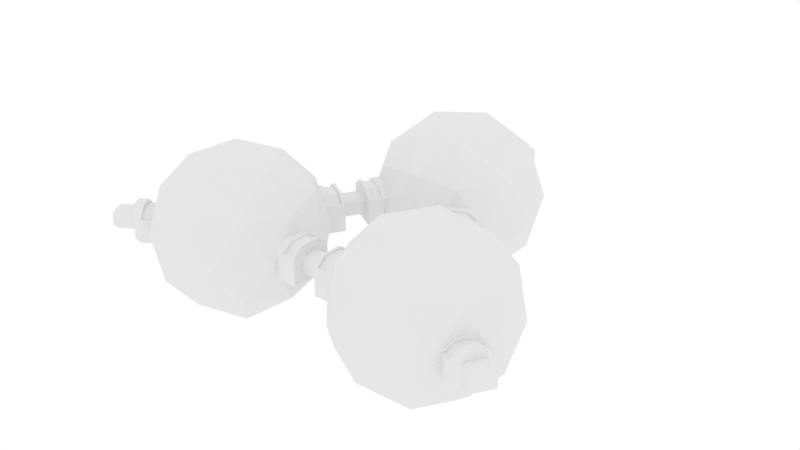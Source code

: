 # Source: TriClone.blend  (saved by Blender 2.77.0; exported with 4.5.12 LTS)
import bpy
from mathutils import Matrix  # noqa: F401  (used for matrix-valued properties, if any)

bpy.ops.wm.read_factory_settings(use_empty=True)
scene = bpy.context.scene
scene.name = 'Scene'

# ---- collections
col_collection_1 = bpy.data.collections.new('Collection 1'); scene.collection.children.link(col_collection_1)

# ---- materials (node trees are filled in below, after node groups)
mat_boss1 = bpy.data.materials.new('Boss1')
mat_boss1.alpha_threshold = 0.0
mat_boss1.use_transparent_shadow = False
mat_boss1.roughness = 0.5

# ---- material node trees

# ---- world
world_world = bpy.data.worlds.new('World'); scene.world = world_world
world_world.color = (1.0, 1.0, 1.0)
world_world.use_sun_shadow = False
world_world.sun_shadow_jitter_overblur = 0.0
world_world.cycles.sampling_method = 'NONE'
world_world.cycles.sample_map_resolution = 256

# ---- meshes
me_cube_001 = bpy.data.meshes.new('Cube.001')
me_cube_001.from_pydata([(-0.4271, -0.3351, 0.7153), (-0.4271, 0.2125, 1.49e-08), (0.4271, -0.3351, 0.7153), (0.4271, 0.2125, 0.7153), (-0.1681, 0.4577, 2.98e-08), (0.1681, 0.4577, 0.8887), (-0.4271, 0.2125, 0.7153), (-0.4271, -0.3351, -2.98e-08), (0.4271, 0.2125, -1.043e-07), (0.4271, -0.3351, -1.49e-07), (-0.1681, 0.4577, 0.8887), (0.1681, 0.4577, 2.98e-08), (-0.2146, -0.04974, 1.389), (-0.2146, 0.189, 1.389), (-0.2626, 0.2125, 0.8887), (-0.2626, -0.09773, 0.8887), (0.2626, 0.2125, 0.8887), (0.2626, -0.09773, 0.8887), (0.2146, 0.189, 1.389), (0.2146, -0.04974, 1.389), (-0.1681, 0.2858, 0.8887), (0.1681, 0.2858, 0.8887), (0.1516, 0.2378, 1.389), (-0.1516, 0.2378, 1.389), (-0.4271, -0.3351, 0.4113), (-0.4271, -0.3351, 0.6451), (-0.3443, 0.2125, 0.6451), (-0.3443, 0.2125, 0.4113), (0.3443, 0.2125, 0.4113), (0.3443, 0.2125, 0.6451), (0.4271, -0.3351, 0.6451), (0.4271, -0.3351, 0.4113), (-0.1681, 0.3762, 0.4113), (-0.1681, 0.3762, 0.6451), (0.1681, 0.3762, 0.6451), (0.1681, 0.3762, 0.4113), (-0.4271, 0.2125, 0.6451), (-0.4271, 0.2125, 0.4113), (0.4271, 0.2125, 0.4113), (0.4271, 0.2125, 0.6451), (0.1681, 0.4577, 0.6451), (0.1681, 0.4577, 0.4113), (-0.1681, 0.4577, 0.6451), (-0.1681, 0.4577, 0.4113), (-0.2626, -0.09773, 1.285), (-0.2626, 0.2125, 1.285), (0.2626, 0.2125, 1.285), (0.2626, -0.09773, 1.285), (0.1681, 0.2858, 1.285), (-0.1681, 0.2858, 1.285), (0.2626, -0.3351, -1.49e-07), (-0.2626, -0.3351, -2.98e-08), (0.2626, -0.3351, 0.8887), (-0.2626, -0.3351, 0.8887), (-0.2626, -0.3351, 0.6451), (0.2626, -0.3351, 0.6451), (-0.2626, -0.3351, 0.4113), (0.2626, -0.3351, 0.4113), (-0.2626, 0.3682, 0.8887), (0.2626, 0.3682, 0.8887)], [], [(45, 14, 15, 44), (16, 46, 47, 17), (19, 12, 44, 47), (14, 45, 49, 20), (48, 21, 20, 49), (46, 16, 21, 48), (24, 37, 1, 7), (38, 31, 9, 8), (56, 24, 7, 51), (43, 41, 11, 4), (37, 43, 4, 1), (41, 38, 8, 11), (0, 53, 15, 14, 58, 6), (20, 21, 5, 10), (14, 20, 10, 58), (34, 29, 28, 35), (6, 58, 10, 42, 36), (26, 33, 32, 27), (10, 5, 40, 42), (33, 34, 35, 32), (53, 0, 25, 54), (54, 25, 24, 56), (3, 2, 30, 39), (39, 30, 31, 38), (0, 6, 36, 25), (25, 36, 37, 24), (26, 27, 37, 36), (28, 29, 39, 38), (29, 34, 40, 39), (35, 28, 38, 41), (33, 26, 36, 42), (27, 32, 43, 37), (34, 33, 42, 40), (32, 35, 41, 43), (22, 23, 13, 18), (12, 19, 18, 13), (12, 13, 45, 44), (18, 19, 47, 46), (15, 17, 47, 44), (23, 22, 48, 49), (13, 23, 49, 45), (22, 18, 46, 48), (30, 55, 57, 31), (2, 52, 55, 30), (31, 57, 50, 9), (21, 16, 59, 5), (40, 5, 59, 3, 39), (17, 52, 2, 3, 59, 16), (17, 15, 53, 52), (57, 56, 51, 50), (52, 53, 54, 55), (55, 54, 56, 57)])
_ca = me_cube_001.color_attributes.new('Col', 'BYTE_COLOR', 'CORNER')
_ca.data.foreach_set('color', [0.4969, 0.0, 0.3515, 1.0, 0.4969, 0.0, 0.3515, 1.0, 0.4969, 0.0, 0.3515, 1.0, 0.4969, 0.0, 0.3515, 1.0, 0.4969, 0.0, 0.3515, 1.0, 0.4969, 0.0, 0.3515, 1.0, 0.4969, 0.0, 0.3515, 1.0, 0.4969, 0.0, 0.3515, 1.0, 0.4969, 0.0, 0.3515, 1.0, 0.4969, 0.0, 0.3515, 1.0, 0.4969, 0.0, 0.3515, 1.0, 0.4969, 0.0, 0.3515, 1.0, 0.4969, 0.0, 0.3515, 1.0, 0.4969, 0.0, 0.3515, 1.0, 0.4969, 0.0, 0.3515, 1.0, 0.4969, 0.0, 0.3515, 1.0, 0.4969, 0.0, 0.3515, 1.0, 0.4969, 0.0, 0.3515, 1.0, 0.4969, 0.0, 0.3515, 1.0, 0.4969, 0.0, 0.3515, 1.0, 0.4969, 0.0, 0.3515, 1.0, 0.4969, 0.0, 0.3515, 1.0, 0.4969, 0.0, 0.3515, 1.0, 0.4969, 0.0, 0.3515, 1.0, 1.0, 0.0, 0.3515, 1.0, 1.0, 0.0, 0.3515, 1.0, 1.0, 0.0, 0.3515, 1.0, 1.0, 0.0, 0.3515, 1.0, 1.0, 0.0, 0.3515, 1.0, 1.0, 0.0, 0.3515, 1.0, 1.0, 0.0, 0.3515, 1.0, 1.0, 0.0, 0.3515, 1.0, 1.0, 0.0, 0.3515, 1.0, 1.0, 0.0, 0.3515, 1.0, 1.0, 0.0, 0.3515, 1.0, 1.0, 0.0, 0.3515, 1.0, 1.0, 0.0, 0.3515, 1.0, 1.0, 0.0, 0.3515, 1.0, 1.0, 0.0, 0.3515, 1.0, 1.0, 0.0, 0.3515, 1.0, 1.0, 0.0, 0.3515, 1.0, 1.0, 0.0, 0.3515, 1.0, 1.0, 0.0, 0.3515, 1.0, 1.0, 0.0, 0.3515, 1.0, 1.0, 0.0, 0.3515, 1.0, 1.0, 0.0, 0.3515, 1.0, 1.0, 0.0, 0.3515, 1.0, 1.0, 0.0, 0.3515, 1.0, 1.0, 0.0, 0.3515, 1.0, 1.0, 0.0, 0.3515, 1.0, 1.0, 0.0, 0.3515, 1.0, 1.0, 0.0, 0.3515, 1.0, 1.0, 0.0, 0.3515, 1.0, 1.0, 0.0, 0.3515, 1.0, 1.0, 0.0, 0.3515, 1.0, 1.0, 0.0, 0.3515, 1.0, 1.0, 0.0, 0.3515, 1.0, 1.0, 0.0, 0.3515, 1.0, 1.0, 0.0, 0.3515, 1.0, 1.0, 0.0, 0.3515, 1.0, 1.0, 0.0, 0.3515, 1.0, 1.0, 0.0, 0.3515, 1.0, 0.0, 1.0, 0.06848, 1.0, 0.0, 1.0, 0.06848, 1.0, 0.0, 1.0, 0.06848, 1.0, 0.0, 1.0, 0.06848, 1.0, 1.0, 0.0, 0.3515, 1.0, 1.0, 0.0, 0.3515, 1.0, 1.0, 0.0, 0.3515, 1.0, 1.0, 0.0, 0.3515, 1.0, 1.0, 0.0, 0.3515, 1.0, 0.0, 1.0, 0.06848, 1.0, 0.0, 1.0, 0.06848, 1.0, 0.0, 1.0, 0.06848, 1.0, 0.0, 1.0, 0.06848, 1.0, 1.0, 0.0, 0.3515, 1.0, 1.0, 0.0, 0.3515, 1.0, 1.0, 0.0, 0.3515, 1.0, 1.0, 0.0, 0.3515, 1.0, 0.0, 1.0, 0.06848, 1.0, 0.0, 1.0, 0.06848, 1.0, 0.0, 1.0, 0.06848, 1.0, 0.0, 1.0, 0.06848, 1.0, 1.0, 0.0, 0.3515, 1.0, 1.0, 0.0, 0.3515, 1.0, 1.0, 0.0, 0.3515, 1.0, 1.0, 0.0, 0.3515, 1.0, 1.0, 0.0, 0.3515, 1.0, 1.0, 0.0, 0.3515, 1.0, 1.0, 0.0, 0.3515, 1.0, 1.0, 0.0, 0.3515, 1.0, 1.0, 0.0, 0.3515, 1.0, 1.0, 0.0, 0.3515, 1.0, 1.0, 0.0, 0.3515, 1.0, 1.0, 0.0, 0.3515, 1.0, 1.0, 0.0, 0.3515, 1.0, 1.0, 0.0, 0.3515, 1.0, 1.0, 0.0, 0.3515, 1.0, 1.0, 0.0, 0.3515, 1.0, 1.0, 0.0, 0.3515, 1.0, 1.0, 0.0, 0.3515, 1.0, 1.0, 0.0, 0.3515, 1.0, 1.0, 0.0, 0.3515, 1.0, 1.0, 0.0, 0.3515, 1.0, 1.0, 0.0, 0.3515, 1.0, 1.0, 0.0, 0.3515, 1.0, 1.0, 0.0, 0.3515, 1.0, 1.0, 0.0, 0.3515, 1.0, 1.0, 0.0, 0.3515, 1.0, 1.0, 0.0, 0.3515, 1.0, 1.0, 0.0, 0.3515, 1.0, 1.0, 0.0, 0.3515, 1.0, 1.0, 0.0, 0.3515, 1.0, 1.0, 0.0, 0.3515, 1.0, 1.0, 0.0, 0.3515, 1.0, 1.0, 0.0, 0.3515, 1.0, 1.0, 0.0, 0.3515, 1.0, 1.0, 0.0, 0.3515, 1.0, 1.0, 0.0, 0.3515, 1.0, 1.0, 0.0, 0.3515, 1.0, 1.0, 0.0, 0.3515, 1.0, 1.0, 0.0, 0.3515, 1.0, 1.0, 0.0, 0.3515, 1.0, 1.0, 0.0, 0.3515, 1.0, 1.0, 0.0, 0.3515, 1.0, 1.0, 0.0, 0.3515, 1.0, 1.0, 0.0, 0.3515, 1.0, 1.0, 0.0, 0.3515, 1.0, 1.0, 0.0, 0.3515, 1.0, 1.0, 0.0, 0.3515, 1.0, 1.0, 0.0, 0.3515, 1.0, 1.0, 0.0, 0.3515, 1.0, 1.0, 0.0, 0.3515, 1.0, 1.0, 0.0, 0.3515, 1.0, 1.0, 0.0, 0.3515, 1.0, 1.0, 0.0, 0.3515, 1.0, 1.0, 0.0, 0.3515, 1.0, 1.0, 0.0, 0.3515, 1.0, 1.0, 0.0, 0.3515, 1.0, 0.4969, 0.0, 0.3515, 1.0, 0.4969, 0.0, 0.3515, 1.0, 0.4969, 0.0, 0.3515, 1.0, 0.4969, 0.0, 0.3515, 1.0, 0.4969, 0.0, 0.3515, 1.0, 0.4969, 0.0, 0.3515, 1.0, 0.4969, 0.0, 0.3515, 1.0, 0.4969, 0.0, 0.3515, 1.0, 0.4969, 0.0, 0.3515, 1.0, 0.4969, 0.0, 0.3515, 1.0, 0.4969, 0.0, 0.3515, 1.0, 0.4969, 0.0, 0.3515, 1.0, 0.4969, 0.0, 0.3515, 1.0, 0.4969, 0.0, 0.3515, 1.0, 0.4969, 0.0, 0.3515, 1.0, 0.4969, 0.0, 0.3515, 1.0, 0.4969, 0.0, 0.3515, 1.0, 0.4969, 0.0, 0.3515, 1.0, 0.4969, 0.0, 0.3515, 1.0, 0.4969, 0.0, 0.3515, 1.0, 0.4969, 0.0, 0.3515, 1.0, 0.4969, 0.0, 0.3515, 1.0, 0.4969, 0.0, 0.3515, 1.0, 0.4969, 0.0, 0.3515, 1.0, 0.4969, 0.0, 0.3515, 1.0, 0.4969, 0.0, 0.3515, 1.0, 0.4969, 0.0, 0.3515, 1.0, 0.4969, 0.0, 0.3515, 1.0, 0.4969, 0.0, 0.3515, 1.0, 0.4969, 0.0, 0.3515, 1.0, 0.4969, 0.0, 0.3515, 1.0, 0.4969, 0.0, 0.3515, 1.0, 1.0, 0.0, 0.3515, 1.0, 1.0, 0.0, 0.3515, 1.0, 1.0, 0.0, 0.3515, 1.0, 1.0, 0.0, 0.3515, 1.0, 1.0, 0.0, 0.3515, 1.0, 1.0, 0.0, 0.3515, 1.0, 1.0, 0.0, 0.3515, 1.0, 1.0, 0.0, 0.3515, 1.0, 1.0, 0.0, 0.3515, 1.0, 1.0, 0.0, 0.3515, 1.0, 1.0, 0.0, 0.3515, 1.0, 1.0, 0.0, 0.3515, 1.0, 1.0, 0.0, 0.3515, 1.0, 1.0, 0.0, 0.3515, 1.0, 1.0, 0.0, 0.3515, 1.0, 1.0, 0.0, 0.3515, 1.0, 1.0, 0.0, 0.3515, 1.0, 1.0, 0.0, 0.3515, 1.0, 1.0, 0.0, 0.3515, 1.0, 1.0, 0.0, 0.3515, 1.0, 1.0, 0.0, 0.3515, 1.0, 1.0, 0.0, 0.3515, 1.0, 1.0, 0.0, 0.3515, 1.0, 1.0, 0.0, 0.3515, 1.0, 1.0, 0.0, 0.3515, 1.0, 1.0, 0.0, 0.3515, 1.0, 1.0, 0.0, 0.3515, 1.0, 1.0, 0.0, 0.3515, 1.0, 1.0, 0.0, 0.3515, 1.0, 1.0, 0.0, 0.3515, 1.0, 1.0, 0.0, 0.3515, 1.0, 1.0, 0.0, 0.3515, 1.0, 1.0, 0.0, 0.3515, 1.0, 1.0, 0.0, 0.3515, 1.0, 1.0, 0.0, 0.3515, 1.0, 1.0, 0.0, 0.3515, 1.0, 1.0, 0.0, 0.3515, 1.0, 1.0, 0.0, 0.3515, 1.0, 1.0, 0.0, 0.3515, 1.0, 1.0, 0.0, 0.3515, 1.0, 1.0, 0.0, 0.3515, 1.0, 1.0, 0.0, 0.3515, 1.0, 1.0, 0.0, 0.3515, 1.0])
me_cube_001.materials.append(mat_boss1)
me_cube_001.use_remesh_preserve_volume = False
me_cube_001.use_remesh_preserve_attributes = False
me_cube_001.use_mirror_vertex_groups = False
me_cube_001.use_paint_bone_selection = False
me_cube_001.use_paint_mask = True
me_cube_001.update()
me_cube = bpy.data.meshes.new('Cube')
me_cube.from_pydata([(-0.5, -0.2847, -0.332), (-0.5, -0.2847, 0.332), (-0.5, 0.2847, -0.332), (-0.5, 1.0, 0.332), (0.5, -0.2847, -0.332), (0.5, -1.0, 0.332), (0.5, 0.2847, -0.332), (0.5, 0.2847, 0.332), (-0.2493, -1.0, 0.5264), (-0.2493, 1.0, 0.5264), (0.2493, 0.2847, 0.5264), (0.2493, -1.0, 0.5264), (-0.5, -1.0, -0.332), (-0.5, -1.0, 0.332), (-0.5, 0.2847, 0.332), (-0.5, 1.0, -0.332), (0.5, 1.0, 0.332), (0.5, 1.0, -0.332), (0.5, -0.2847, 0.332), (0.5, -1.0, -0.332), (-0.2493, 0.2847, 0.5264), (0.2493, 1.0, 0.5264), (0.2493, -0.2847, 0.5264), (-0.2493, -0.2847, 0.5264), (-0.2626, -0.2847, -0.09458), (-0.2626, -0.2847, 0.2157), (-0.2626, 0.2847, 0.2157), (-0.2626, 0.2847, -0.09458), (0.2626, 0.2847, 0.2157), (0.2626, 0.2847, -0.09458), (0.2626, -0.2847, 0.2157), (0.2626, -0.2847, -0.09458), (-0.1681, 0.2847, 0.289), (0.1681, 0.2847, 0.289), (0.1681, -0.2847, 0.289), (-0.1681, -0.2847, 0.289), (-0.5, 0.5887, -0.332), (-0.5, 0.3549, -0.332), (-0.4031, 0.3549, 0.332), (-0.4031, 0.5887, 0.332), (0.4031, 0.5887, 0.332), (0.4031, 0.3549, 0.332), (0.5, 0.3549, -0.332), (0.5, 0.5887, -0.332), (-0.201, 0.5887, 0.4887), (-0.201, 0.3549, 0.4887), (0.201, 0.3549, 0.4887), (0.201, 0.5887, 0.4887), (-0.4031, -0.5887, 0.332), (-0.4031, -0.3549, 0.332), (-0.5, -0.3549, -0.332), (-0.5, -0.5887, -0.332), (0.5, -0.5887, -0.332), (0.5, -0.3549, -0.332), (0.4031, -0.3549, 0.332), (0.4031, -0.5887, 0.332), (0.201, -0.5887, 0.4887), (0.201, -0.3549, 0.4887), (-0.201, -0.3549, 0.4887), (-0.201, -0.5887, 0.4887), (-0.5, 0.3549, 0.332), (-0.5, 0.5887, 0.332), (0.5, 0.5887, 0.332), (0.5, 0.3549, 0.332), (0.2493, 0.3549, 0.5264), (0.2493, 0.5887, 0.5264), (-0.2493, 0.3549, 0.5264), (-0.2493, 0.5887, 0.5264), (-0.5, -0.5887, 0.332), (-0.5, -0.3549, 0.332), (0.5, -0.3549, 0.332), (0.5, -0.5887, 0.332), (0.2493, -0.3549, 0.5264), (0.2493, -0.5887, 0.5264), (-0.2493, -0.3549, 0.5264), (-0.2493, -0.5887, 0.5264)], [], [(25, 26, 27, 24), (28, 30, 31, 29), (24, 27, 29, 31), (26, 25, 35, 32), (34, 33, 32, 35), (30, 28, 33, 34), (68, 51, 12, 13), (36, 61, 3, 15), (62, 43, 17, 16), (43, 36, 15, 17), (52, 71, 5, 19), (51, 52, 19, 12), (67, 65, 21, 9), (73, 75, 8, 11), (75, 68, 13, 8), (61, 67, 9, 3), (71, 73, 11, 5), (65, 62, 16, 21), (25, 24, 0, 1), (27, 26, 14, 2), (28, 29, 6, 7), (29, 27, 2, 6), (31, 30, 18, 4), (24, 31, 4, 0), (32, 33, 10, 20), (34, 35, 23, 22), (35, 25, 1, 23), (26, 32, 20, 14), (30, 34, 22, 18), (33, 28, 7, 10), (10, 7, 63, 64), (46, 41, 40, 47), (14, 20, 66, 60), (38, 45, 44, 39), (20, 10, 64, 66), (45, 46, 47, 44), (6, 2, 37, 42), (42, 37, 36, 43), (7, 6, 42, 63), (63, 42, 43, 62), (2, 14, 60, 37), (37, 60, 61, 36), (18, 22, 72, 70), (54, 57, 56, 55), (23, 1, 69, 74), (58, 49, 48, 59), (22, 23, 74, 72), (57, 58, 59, 56), (0, 4, 53, 50), (50, 53, 52, 51), (4, 18, 70, 53), (53, 70, 71, 52), (1, 0, 50, 69), (69, 50, 51, 68), (38, 39, 61, 60), (40, 41, 63, 62), (41, 46, 64, 63), (47, 40, 62, 65), (45, 38, 60, 66), (39, 44, 67, 61), (46, 45, 66, 64), (44, 47, 65, 67), (48, 49, 69, 68), (54, 55, 71, 70), (57, 54, 70, 72), (55, 56, 73, 71), (49, 58, 74, 69), (59, 48, 68, 75), (58, 57, 72, 74), (56, 59, 75, 73)])
_ca = me_cube.color_attributes.new('Col', 'BYTE_COLOR', 'CORNER')
_ca.data.foreach_set('color', [0.0, 1.0, 0.06848, 1.0, 0.0, 1.0, 0.06848, 1.0, 0.0, 1.0, 0.06848, 1.0, 0.0, 1.0, 0.06848, 1.0, 0.0, 1.0, 0.06848, 1.0, 0.0, 1.0, 0.06848, 1.0, 0.0, 1.0, 0.06848, 1.0, 0.0, 1.0, 0.06848, 1.0, 0.0, 1.0, 0.06848, 1.0, 0.0, 1.0, 0.06848, 1.0, 0.0, 1.0, 0.06848, 1.0, 0.0, 1.0, 0.06848, 1.0, 0.0, 1.0, 0.06848, 1.0, 0.0, 1.0, 0.06848, 1.0, 0.0, 1.0, 0.06848, 1.0, 0.0, 1.0, 0.06848, 1.0, 0.0, 1.0, 0.06848, 1.0, 0.0, 1.0, 0.06848, 1.0, 0.0, 1.0, 0.06848, 1.0, 0.0, 1.0, 0.06848, 1.0, 0.0, 1.0, 0.06848, 1.0, 0.0, 1.0, 0.06848, 1.0, 0.0, 1.0, 0.06848, 1.0, 0.0, 1.0, 0.06848, 1.0, 1.0, 0.0, 0.3515, 1.0, 1.0, 0.0, 0.3515, 1.0, 1.0, 0.0, 0.3515, 1.0, 1.0, 0.0, 0.3515, 1.0, 1.0, 0.0, 0.3515, 1.0, 1.0, 0.0, 0.3515, 1.0, 1.0, 0.0, 0.3515, 1.0, 1.0, 0.0, 0.3515, 1.0, 1.0, 0.0, 0.3515, 1.0, 1.0, 0.0, 0.3515, 1.0, 1.0, 0.0, 0.3515, 1.0, 1.0, 0.0, 0.3515, 1.0, 1.0, 0.0, 0.3515, 1.0, 1.0, 0.0, 0.3515, 1.0, 1.0, 0.0, 0.3515, 1.0, 1.0, 0.0, 0.3515, 1.0, 1.0, 0.0, 0.3515, 1.0, 1.0, 0.0, 0.3515, 1.0, 1.0, 0.0, 0.3515, 1.0, 1.0, 0.0, 0.3515, 1.0, 1.0, 0.0, 0.3515, 1.0, 1.0, 0.0, 0.3515, 1.0, 1.0, 0.0, 0.3515, 1.0, 1.0, 0.0, 0.3515, 1.0, 1.0, 0.0, 0.3515, 1.0, 1.0, 0.0, 0.3515, 1.0, 1.0, 0.0, 0.3515, 1.0, 1.0, 0.0, 0.3515, 1.0, 1.0, 0.0, 0.3515, 1.0, 1.0, 0.0, 0.3515, 1.0, 1.0, 0.0, 0.3515, 1.0, 1.0, 0.0, 0.3515, 1.0, 1.0, 0.0, 0.3515, 1.0, 1.0, 0.0, 0.3515, 1.0, 1.0, 0.0, 0.3515, 1.0, 1.0, 0.0, 0.3515, 1.0, 1.0, 0.0, 0.3515, 1.0, 1.0, 0.0, 0.3515, 1.0, 1.0, 0.0, 0.3515, 1.0, 1.0, 0.0, 0.3515, 1.0, 1.0, 0.0, 0.3515, 1.0, 1.0, 0.0, 0.3515, 1.0, 1.0, 0.0, 0.3515, 1.0, 1.0, 0.0, 0.3515, 1.0, 1.0, 0.0, 0.3515, 1.0, 1.0, 0.0, 0.3515, 1.0, 1.0, 0.0, 0.3515, 1.0, 1.0, 0.0, 0.3515, 1.0, 1.0, 0.0, 0.3515, 1.0, 1.0, 0.0, 0.3515, 1.0, 1.0, 0.0, 0.3515, 1.0, 1.0, 0.0, 0.3515, 1.0, 1.0, 0.0, 0.3515, 1.0, 1.0, 0.0, 0.3515, 1.0, 1.0, 0.0, 0.3515, 1.0, 1.0, 0.0, 0.3515, 1.0, 1.0, 0.0, 0.3515, 1.0, 1.0, 0.0, 0.3515, 1.0, 1.0, 0.0, 0.3515, 1.0, 1.0, 0.0, 0.3515, 1.0, 1.0, 0.0, 0.3515, 1.0, 1.0, 0.0, 0.3515, 1.0, 1.0, 0.0, 0.3515, 1.0, 1.0, 0.0, 0.3515, 1.0, 1.0, 0.0, 0.3515, 1.0, 1.0, 0.0, 0.3515, 1.0, 1.0, 0.0, 0.3515, 1.0, 1.0, 0.0, 0.3515, 1.0, 1.0, 0.0, 0.3515, 1.0, 1.0, 0.0, 0.3515, 1.0, 1.0, 0.0, 0.3515, 1.0, 1.0, 0.0, 0.3515, 1.0, 1.0, 0.0, 0.3515, 1.0, 1.0, 0.0, 0.3515, 1.0, 1.0, 0.0, 0.3515, 1.0, 1.0, 0.0, 0.3515, 1.0, 1.0, 0.0, 0.3515, 1.0, 1.0, 0.0, 0.3515, 1.0, 1.0, 0.0, 0.3515, 1.0, 1.0, 0.0, 0.3515, 1.0, 1.0, 0.0, 0.3515, 1.0, 1.0, 0.0, 0.3515, 1.0, 1.0, 0.0, 0.3515, 1.0, 1.0, 0.0, 0.3515, 1.0, 1.0, 0.0, 0.3515, 1.0, 1.0, 0.0, 0.3515, 1.0, 1.0, 0.0, 0.3515, 1.0, 1.0, 0.0, 0.3515, 1.0, 1.0, 0.0, 0.3515, 1.0, 1.0, 0.0, 0.3515, 1.0, 1.0, 0.0, 0.3515, 1.0, 1.0, 0.0, 0.3515, 1.0, 1.0, 0.0, 0.3515, 1.0, 1.0, 0.0, 0.3515, 1.0, 1.0, 0.0, 0.3515, 1.0, 1.0, 0.0, 0.3515, 1.0, 1.0, 0.0, 0.3515, 1.0, 1.0, 0.0, 0.3515, 1.0, 1.0, 0.0, 0.3515, 1.0, 1.0, 0.0, 0.3515, 1.0, 0.0, 1.0, 0.06848, 1.0, 0.0, 1.0, 0.06848, 1.0, 0.0, 1.0, 0.06848, 1.0, 0.0, 1.0, 0.06848, 1.0, 1.0, 0.0, 0.3515, 1.0, 1.0, 0.0, 0.3515, 1.0, 1.0, 0.0, 0.3515, 1.0, 1.0, 0.0, 0.3515, 1.0, 0.0, 1.0, 0.06848, 1.0, 0.0, 1.0, 0.06848, 1.0, 0.0, 1.0, 0.06848, 1.0, 0.0, 1.0, 0.06848, 1.0, 1.0, 0.0, 0.3515, 1.0, 1.0, 0.0, 0.3515, 1.0, 1.0, 0.0, 0.3515, 1.0, 1.0, 0.0, 0.3515, 1.0, 0.0, 1.0, 0.06848, 1.0, 0.0, 1.0, 0.06848, 1.0, 0.0, 1.0, 0.06848, 1.0, 0.0, 1.0, 0.06848, 1.0, 1.0, 0.0, 0.3515, 1.0, 1.0, 0.0, 0.3515, 1.0, 1.0, 0.0, 0.3515, 1.0, 1.0, 0.0, 0.3515, 1.0, 1.0, 0.0, 0.3515, 1.0, 1.0, 0.0, 0.3515, 1.0, 1.0, 0.0, 0.3515, 1.0, 1.0, 0.0, 0.3515, 1.0, 1.0, 0.0, 0.3515, 1.0, 1.0, 0.0, 0.3515, 1.0, 1.0, 0.0, 0.3515, 1.0, 1.0, 0.0, 0.3515, 1.0, 1.0, 0.0, 0.3515, 1.0, 1.0, 0.0, 0.3515, 1.0, 1.0, 0.0, 0.3515, 1.0, 1.0, 0.0, 0.3515, 1.0, 1.0, 0.0, 0.3515, 1.0, 1.0, 0.0, 0.3515, 1.0, 1.0, 0.0, 0.3515, 1.0, 1.0, 0.0, 0.3515, 1.0, 1.0, 0.0, 0.3515, 1.0, 1.0, 0.0, 0.3515, 1.0, 1.0, 0.0, 0.3515, 1.0, 1.0, 0.0, 0.3515, 1.0, 1.0, 0.0, 0.3515, 1.0, 1.0, 0.0, 0.3515, 1.0, 1.0, 0.0, 0.3515, 1.0, 1.0, 0.0, 0.3515, 1.0, 0.0, 1.0, 0.06848, 1.0, 0.0, 1.0, 0.06848, 1.0, 0.0, 1.0, 0.06848, 1.0, 0.0, 1.0, 0.06848, 1.0, 1.0, 0.0, 0.3515, 1.0, 1.0, 0.0, 0.3515, 1.0, 1.0, 0.0, 0.3515, 1.0, 1.0, 0.0, 0.3515, 1.0, 0.0, 1.0, 0.06848, 1.0, 0.0, 1.0, 0.06848, 1.0, 0.0, 1.0, 0.06848, 1.0, 0.0, 1.0, 0.06848, 1.0, 1.0, 0.0, 0.3515, 1.0, 1.0, 0.0, 0.3515, 1.0, 1.0, 0.0, 0.3515, 1.0, 1.0, 0.0, 0.3515, 1.0, 0.0, 1.0, 0.06848, 1.0, 0.0, 1.0, 0.06848, 1.0, 0.0, 1.0, 0.06848, 1.0, 0.0, 1.0, 0.06848, 1.0, 1.0, 0.0, 0.3515, 1.0, 1.0, 0.0, 0.3515, 1.0, 1.0, 0.0, 0.3515, 1.0, 1.0, 0.0, 0.3515, 1.0, 1.0, 0.0, 0.3515, 1.0, 1.0, 0.0, 0.3515, 1.0, 1.0, 0.0, 0.3515, 1.0, 1.0, 0.0, 0.3515, 1.0, 1.0, 0.0, 0.3515, 1.0, 1.0, 0.0, 0.3515, 1.0, 1.0, 0.0, 0.3515, 1.0, 1.0, 0.0, 0.3515, 1.0, 1.0, 0.0, 0.3515, 1.0, 1.0, 0.0, 0.3515, 1.0, 1.0, 0.0, 0.3515, 1.0, 1.0, 0.0, 0.3515, 1.0, 1.0, 0.0, 0.3515, 1.0, 1.0, 0.0, 0.3515, 1.0, 1.0, 0.0, 0.3515, 1.0, 1.0, 0.0, 0.3515, 1.0, 1.0, 0.0, 0.3515, 1.0, 1.0, 0.0, 0.3515, 1.0, 1.0, 0.0, 0.3515, 1.0, 1.0, 0.0, 0.3515, 1.0, 1.0, 0.0, 0.3515, 1.0, 1.0, 0.0, 0.3515, 1.0, 1.0, 0.0, 0.3515, 1.0, 1.0, 0.0, 0.3515, 1.0, 1.0, 0.0, 0.3515, 1.0, 1.0, 0.0, 0.3515, 1.0, 1.0, 0.0, 0.3515, 1.0, 1.0, 0.0, 0.3515, 1.0, 1.0, 0.0, 0.3515, 1.0, 1.0, 0.0, 0.3515, 1.0, 1.0, 0.0, 0.3515, 1.0, 1.0, 0.0, 0.3515, 1.0, 1.0, 0.0, 0.3515, 1.0, 1.0, 0.0, 0.3515, 1.0, 1.0, 0.0, 0.3515, 1.0, 1.0, 0.0, 0.3515, 1.0, 1.0, 0.0, 0.3515, 1.0, 1.0, 0.0, 0.3515, 1.0, 1.0, 0.0, 0.3515, 1.0, 1.0, 0.0, 0.3515, 1.0, 1.0, 0.0, 0.3515, 1.0, 1.0, 0.0, 0.3515, 1.0, 1.0, 0.0, 0.3515, 1.0, 1.0, 0.0, 0.3515, 1.0, 1.0, 0.0, 0.3515, 1.0, 1.0, 0.0, 0.3515, 1.0, 1.0, 0.0, 0.3515, 1.0, 1.0, 0.0, 0.3515, 1.0, 1.0, 0.0, 0.3515, 1.0, 1.0, 0.0, 0.3515, 1.0, 1.0, 0.0, 0.3515, 1.0, 1.0, 0.0, 0.3515, 1.0, 1.0, 0.0, 0.3515, 1.0, 1.0, 0.0, 0.3515, 1.0, 1.0, 0.0, 0.3515, 1.0, 1.0, 0.0, 0.3515, 1.0, 1.0, 0.0, 0.3515, 1.0, 1.0, 0.0, 0.3515, 1.0, 1.0, 0.0, 0.3515, 1.0, 1.0, 0.0, 0.3515, 1.0, 1.0, 0.0, 0.3515, 1.0, 1.0, 0.0, 0.3515, 1.0, 1.0, 0.0, 0.3515, 1.0, 1.0, 0.0, 0.3515, 1.0, 1.0, 0.0, 0.3515, 1.0, 1.0, 0.0, 0.3515, 1.0, 1.0, 0.0, 0.3515, 1.0, 1.0, 0.0, 0.3515, 1.0, 1.0, 0.0, 0.3515, 1.0, 1.0, 0.0, 0.3515, 1.0, 1.0, 0.0, 0.3515, 1.0, 1.0, 0.0, 0.3515, 1.0, 1.0, 0.0, 0.3515, 1.0, 1.0, 0.0, 0.3515, 1.0, 1.0, 0.0, 0.3515, 1.0, 1.0, 0.0, 0.3515, 1.0, 1.0, 0.0, 0.3515, 1.0, 1.0, 0.0, 0.3515, 1.0, 1.0, 0.0, 0.3515, 1.0, 1.0, 0.0, 0.3515, 1.0, 1.0, 0.0, 0.3515, 1.0, 1.0, 0.0, 0.3515, 1.0, 1.0, 0.0, 0.3515, 1.0, 1.0, 0.0, 0.3515, 1.0])
me_cube.materials.append(mat_boss1)
me_cube.use_remesh_preserve_volume = False
me_cube.use_remesh_preserve_attributes = False
me_cube.use_mirror_vertex_groups = False
me_cube.use_paint_bone_selection = False
me_cube.use_paint_mask = True
me_cube.update()
me_icosphere = bpy.data.meshes.new('Icosphere')
me_icosphere.from_pydata([(0.0, 0.0, -1.0), (0.7236, -0.5257, -0.4472), (-0.2764, -0.8506, -0.4472), (-0.8944, 0.0, -0.4472), (-0.2764, 0.8506, -0.4472), (0.7236, 0.5257, -0.4472), (0.2764, -0.8506, 0.4472), (-0.7236, -0.5257, 0.4472), (-0.7236, 0.5257, 0.4472), (0.2764, 0.8506, 0.4472), (0.8944, 0.0, 0.4472), (0.0, 0.0, 1.0), (-0.1625, -0.5, -0.8507), (0.4253, -0.309, -0.8507), (0.2629, -0.809, -0.5257), (0.8506, 0.0, -0.5257), (0.4253, 0.309, -0.8507), (-0.5257, 0.0, -0.8507), (-0.6882, -0.5, -0.5257), (-0.1625, 0.5, -0.8507), (-0.6882, 0.5, -0.5257), (0.2629, 0.809, -0.5257), (0.9511, -0.309, 0.0), (0.9511, 0.309, 0.0), (0.0, -1.0, 0.0), (0.5878, -0.809, 0.0), (-0.9511, -0.309, 0.0), (-0.5878, -0.809, 0.0), (-0.5878, 0.809, 0.0), (-0.9511, 0.309, 0.0), (0.5878, 0.809, 0.0), (0.0, 1.0, 0.0), (0.6882, -0.5, 0.5257), (-0.2629, -0.809, 0.5257), (-0.8506, 0.0, 0.5257), (-0.2629, 0.809, 0.5257), (0.6882, 0.5, 0.5257), (0.1625, -0.5, 0.8507), (0.5257, 0.0, 0.8507), (-0.4253, -0.309, 0.8507), (-0.4253, 0.309, 0.8507), (0.1625, 0.5, 0.8507)], [], [(0, 13, 12), (1, 13, 15), (0, 12, 17), (0, 17, 19), (0, 19, 16), (1, 15, 22), (2, 14, 24), (3, 18, 26), (4, 20, 28), (5, 21, 30), (1, 22, 25), (2, 24, 27), (3, 26, 29), (4, 28, 31), (5, 30, 23), (6, 32, 37), (7, 33, 39), (8, 34, 40), (9, 35, 41), (10, 36, 38), (38, 41, 11), (38, 36, 41), (36, 9, 41), (41, 40, 11), (41, 35, 40), (35, 8, 40), (40, 39, 11), (40, 34, 39), (34, 7, 39), (39, 37, 11), (39, 33, 37), (33, 6, 37), (37, 38, 11), (37, 32, 38), (32, 10, 38), (23, 36, 10), (23, 30, 36), (30, 9, 36), (31, 35, 9), (31, 28, 35), (28, 8, 35), (29, 34, 8), (29, 26, 34), (26, 7, 34), (27, 33, 7), (27, 24, 33), (24, 6, 33), (25, 32, 6), (25, 22, 32), (22, 10, 32), (30, 31, 9), (30, 21, 31), (21, 4, 31), (28, 29, 8), (28, 20, 29), (20, 3, 29), (26, 27, 7), (26, 18, 27), (18, 2, 27), (24, 25, 6), (24, 14, 25), (14, 1, 25), (22, 23, 10), (22, 15, 23), (15, 5, 23), (16, 21, 5), (16, 19, 21), (19, 4, 21), (19, 20, 4), (19, 17, 20), (17, 3, 20), (17, 18, 3), (17, 12, 18), (12, 2, 18), (15, 16, 5), (15, 13, 16), (13, 0, 16), (12, 14, 2), (12, 13, 14), (13, 1, 14)])
_ca = me_icosphere.color_attributes.new('Col', 'BYTE_COLOR', 'CORNER')
_ca.data.foreach_set('color', [0.0, 0.0, 0.06848, 1.0, 0.0, 0.0, 0.06848, 1.0, 0.0, 0.0, 0.06848, 1.0, 0.0, 0.0, 0.06848, 1.0, 0.0, 0.0, 0.06848, 1.0, 0.0, 0.0, 0.06848, 1.0, 0.0, 0.0, 0.06848, 1.0, 0.0, 0.0, 0.06848, 1.0, 0.0, 0.0, 0.06848, 1.0, 0.0, 0.0, 0.06848, 1.0, 0.0, 0.0, 0.06848, 1.0, 0.0, 0.0, 0.06848, 1.0, 0.0, 0.0, 0.06848, 1.0, 0.0, 0.0, 0.06848, 1.0, 0.0, 0.0, 0.06848, 1.0, 0.0, 0.0, 0.06848, 1.0, 0.0, 0.0, 0.06848, 1.0, 0.0, 0.0, 0.06848, 1.0, 0.0, 0.0, 0.06848, 1.0, 0.0, 0.0, 0.06848, 1.0, 0.0, 0.0, 0.06848, 1.0, 0.0, 0.0, 0.06848, 1.0, 0.0, 0.0, 0.06848, 1.0, 0.0, 0.0, 0.06848, 1.0, 0.0, 0.0, 0.06848, 1.0, 0.0, 0.0, 0.06848, 1.0, 0.0, 0.0, 0.06848, 1.0, 0.0, 0.0, 0.06848, 1.0, 0.0, 0.0, 0.06848, 1.0, 0.0, 0.0, 0.06848, 1.0, 0.0, 0.0, 0.06848, 1.0, 0.0, 0.0, 0.06848, 1.0, 0.0, 0.0, 0.06848, 1.0, 0.0, 0.0, 0.06848, 1.0, 0.0, 0.0, 0.06848, 1.0, 0.0, 0.0, 0.06848, 1.0, 0.0, 0.0, 0.06848, 1.0, 0.0, 0.0, 0.06848, 1.0, 0.0, 0.0, 0.06848, 1.0, 0.0, 0.0, 0.06848, 1.0, 0.0, 0.0, 0.06848, 1.0, 0.0, 0.0, 0.06848, 1.0, 0.0, 0.0, 0.06848, 1.0, 0.0, 0.0, 0.06848, 1.0, 0.0, 0.0, 0.06848, 1.0, 0.0, 0.0, 0.06848, 1.0, 0.0, 0.0, 0.06848, 1.0, 0.0, 0.0, 0.06848, 1.0, 0.0, 0.0, 0.06848, 1.0, 0.0, 0.0, 0.06848, 1.0, 0.0, 0.0, 0.06848, 1.0, 0.0, 0.0, 0.06848, 1.0, 0.0, 0.0, 0.06848, 1.0, 0.0, 0.0, 0.06848, 1.0, 0.0, 0.0, 0.06848, 1.0, 0.0, 0.0, 0.06848, 1.0, 0.0, 0.0, 0.06848, 1.0, 0.0, 0.0, 0.06848, 1.0, 0.0, 0.0, 0.06848, 1.0, 0.0, 0.0, 0.06848, 1.0, 0.0, 0.0, 0.06848, 1.0, 0.0, 0.0, 0.06848, 1.0, 0.0, 0.0, 0.06848, 1.0, 0.0, 0.0, 0.06848, 1.0, 0.0, 0.0, 0.06848, 1.0, 0.0, 0.0, 0.06848, 1.0, 0.0, 0.0, 0.06848, 1.0, 0.0, 0.0, 0.06848, 1.0, 0.0, 0.0, 0.06848, 1.0, 0.0, 0.0, 0.06848, 1.0, 0.0, 0.0, 0.06848, 1.0, 0.0, 0.0, 0.06848, 1.0, 0.0, 0.0, 0.06848, 1.0, 0.0, 0.0, 0.06848, 1.0, 0.0, 0.0, 0.06848, 1.0, 0.0, 0.0, 0.06848, 1.0, 0.0, 0.0, 0.06848, 1.0, 0.0, 0.0, 0.06848, 1.0, 0.0, 0.0, 0.06848, 1.0, 0.0, 0.0, 0.06848, 1.0, 0.0, 0.0, 0.06848, 1.0, 0.0, 0.0, 0.06848, 1.0, 0.0, 0.0, 0.06848, 1.0, 0.0, 0.0, 0.06848, 1.0, 0.0, 0.0, 0.06848, 1.0, 0.0, 0.0, 0.06848, 1.0, 0.0, 0.0, 0.06848, 1.0, 0.0, 0.0, 0.06848, 1.0, 0.0, 0.0, 0.06848, 1.0, 0.0, 0.0, 0.06848, 1.0, 0.0, 0.0, 0.06848, 1.0, 0.0, 0.0, 0.06848, 1.0, 0.0, 0.0, 0.06848, 1.0, 0.0, 0.0, 0.06848, 1.0, 0.0, 0.0, 0.06848, 1.0, 0.0, 0.0, 0.06848, 1.0, 0.0, 0.0, 0.06848, 1.0, 0.0, 0.0, 0.06848, 1.0, 0.0, 0.0, 0.06848, 1.0, 0.0, 0.0, 0.06848, 1.0, 0.0, 0.0, 0.06848, 1.0, 0.0, 0.0, 0.06848, 1.0, 0.0, 0.0, 0.06848, 1.0, 0.0, 0.0, 0.06848, 1.0, 0.0, 0.0, 0.06848, 1.0, 0.0, 0.0, 0.06848, 1.0, 0.0, 0.0, 0.06848, 1.0, 0.0, 0.0, 0.06848, 1.0, 0.0, 0.0, 0.06848, 1.0, 0.0, 0.0, 0.06848, 1.0, 0.0, 0.0, 0.06848, 1.0, 0.0, 0.0, 0.06848, 1.0, 0.0, 0.0, 0.06848, 1.0, 0.0, 0.0, 0.06848, 1.0, 0.0, 0.0, 0.06848, 1.0, 0.0, 0.0, 0.06848, 1.0, 0.0, 0.0, 0.06848, 1.0, 0.0, 0.0, 0.06848, 1.0, 0.0, 0.0, 0.06848, 1.0, 0.0, 0.0, 0.06848, 1.0, 0.0, 0.0, 0.06848, 1.0, 0.0, 0.0, 0.06848, 1.0, 0.0, 0.0, 0.06848, 1.0, 0.0, 0.0, 0.06848, 1.0, 0.0, 0.0, 0.06848, 1.0, 0.0, 0.0, 0.06848, 1.0, 0.0, 0.0, 0.06848, 1.0, 0.0, 0.0, 0.06848, 1.0, 0.0, 0.0, 0.06848, 1.0, 0.0, 0.0, 0.06848, 1.0, 0.0, 0.0, 0.06848, 1.0, 0.0, 0.0, 0.06848, 1.0, 0.0, 0.0, 0.06848, 1.0, 0.0, 0.0, 0.06848, 1.0, 0.0, 0.0, 0.06848, 1.0, 0.0, 0.0, 0.06848, 1.0, 0.0, 0.0, 0.06848, 1.0, 0.0, 0.0, 0.06848, 1.0, 0.0, 0.0, 0.06848, 1.0, 0.0, 0.0, 0.06848, 1.0, 0.0, 0.0, 0.06848, 1.0, 0.0, 0.0, 0.06848, 1.0, 0.0, 0.0, 0.06848, 1.0, 0.0, 0.0, 0.06848, 1.0, 0.0, 0.0, 0.06848, 1.0, 0.0, 0.0, 0.06848, 1.0, 0.0, 0.0, 0.06848, 1.0, 0.0, 0.0, 0.06848, 1.0, 0.0, 0.0, 0.06848, 1.0, 0.0, 0.0, 0.06848, 1.0, 0.0, 0.0, 0.06848, 1.0, 0.0, 0.0, 0.06848, 1.0, 0.0, 0.0, 0.06848, 1.0, 0.0, 0.0, 0.06848, 1.0, 0.0, 0.0, 0.06848, 1.0, 0.0, 0.0, 0.06848, 1.0, 0.0, 0.0, 0.06848, 1.0, 0.0, 0.0, 0.06848, 1.0, 0.0, 0.0, 0.06848, 1.0, 0.0, 0.0, 0.06848, 1.0, 0.0, 0.0, 0.06848, 1.0, 0.0, 0.0, 0.06848, 1.0, 0.0, 0.0, 0.06848, 1.0, 0.0, 0.0, 0.06848, 1.0, 0.0, 0.0, 0.06848, 1.0, 0.0, 0.0, 0.06848, 1.0, 0.0, 0.0, 0.06848, 1.0, 0.0, 0.0, 0.06848, 1.0, 0.0, 0.0, 0.06848, 1.0, 0.0, 0.0, 0.06848, 1.0, 0.0, 0.0, 0.06848, 1.0, 0.0, 0.0, 0.06848, 1.0, 0.0, 0.0, 0.06848, 1.0, 0.0, 0.0, 0.06848, 1.0, 0.0, 0.0, 0.06848, 1.0, 0.0, 0.0, 0.06848, 1.0, 0.0, 0.0, 0.06848, 1.0, 0.0, 0.0, 0.06848, 1.0, 0.0, 0.0, 0.06848, 1.0, 0.0, 0.0, 0.06848, 1.0, 0.0, 0.0, 0.06848, 1.0, 0.0, 0.0, 0.06848, 1.0, 0.0, 0.0, 0.06848, 1.0, 0.0, 0.0, 0.06848, 1.0, 0.0, 0.0, 0.06848, 1.0, 0.0, 0.0, 0.06848, 1.0, 0.0, 0.0, 0.06848, 1.0, 0.0, 0.0, 0.06848, 1.0, 0.0, 0.0, 0.06848, 1.0, 0.0, 0.0, 0.06848, 1.0, 0.0, 0.0, 0.06848, 1.0, 0.0, 0.0, 0.06848, 1.0, 0.0, 0.0, 0.06848, 1.0, 0.0, 0.0, 0.06848, 1.0, 0.0, 0.0, 0.06848, 1.0, 0.0, 0.0, 0.06848, 1.0, 0.0, 0.0, 0.06848, 1.0, 0.0, 0.0, 0.06848, 1.0, 0.0, 0.0, 0.06848, 1.0, 0.0, 0.0, 0.06848, 1.0, 0.0, 0.0, 0.06848, 1.0, 0.0, 0.0, 0.06848, 1.0, 0.0, 0.0, 0.06848, 1.0, 0.0, 0.0, 0.06848, 1.0, 0.0, 0.0, 0.06848, 1.0, 0.0, 0.0, 0.06848, 1.0, 0.0, 0.0, 0.06848, 1.0, 0.0, 0.0, 0.06848, 1.0, 0.0, 0.0, 0.06848, 1.0, 0.0, 0.0, 0.06848, 1.0, 0.0, 0.0, 0.06848, 1.0, 0.0, 0.0, 0.06848, 1.0, 0.0, 0.0, 0.06848, 1.0, 0.0, 0.0, 0.06848, 1.0, 0.0, 0.0, 0.06848, 1.0, 0.0, 0.0, 0.06848, 1.0, 0.0, 0.0, 0.06848, 1.0, 0.0, 0.0, 0.06848, 1.0, 0.0, 0.0, 0.06848, 1.0, 0.0, 0.0, 0.06848, 1.0, 0.0, 0.0, 0.06848, 1.0, 0.0, 0.0, 0.06848, 1.0, 0.0, 0.0, 0.06848, 1.0, 0.0, 0.0, 0.06848, 1.0, 0.0, 0.0, 0.06848, 1.0, 0.0, 0.0, 0.06848, 1.0, 0.0, 0.0, 0.06848, 1.0, 0.0, 0.0, 0.06848, 1.0, 0.0, 0.0, 0.06848, 1.0, 0.0, 0.0, 0.06848, 1.0, 0.0, 0.0, 0.06848, 1.0, 0.0, 0.0, 0.06848, 1.0, 0.0, 0.0, 0.06848, 1.0, 0.0, 0.0, 0.06848, 1.0, 0.0, 0.0, 0.06848, 1.0, 0.0, 0.0, 0.06848, 1.0, 0.0, 0.0, 0.06848, 1.0, 0.0, 0.0, 0.06848, 1.0, 0.0, 0.0, 0.06848, 1.0, 0.0, 0.0, 0.06848, 1.0])
me_icosphere.materials.append(mat_boss1)
me_icosphere.use_remesh_preserve_volume = False
me_icosphere.use_remesh_preserve_attributes = False
me_icosphere.use_mirror_vertex_groups = False
me_icosphere.use_paint_bone_selection = False
me_icosphere.use_paint_mask = True
me_icosphere.update()

# ---- objects
ob_boss1 = bpy.data.objects.new('Boss1', None)
ob_gun_001 = bpy.data.objects.new('Gun.001', me_cube_001)
ob_shooting_point_001 = bpy.data.objects.new('Shooting Point.001', None)
ob_gun_002 = bpy.data.objects.new('Gun.002', me_cube_001)
ob_shooting_point_002 = bpy.data.objects.new('Shooting Point.002', None)
ob_gun = bpy.data.objects.new('Gun', me_cube_001)
ob_shooting_point = bpy.data.objects.new('Shooting Point', None)
ob_power_rod_002 = bpy.data.objects.new('Power Rod.002', me_cube)
ob_power_rod_001 = bpy.data.objects.new('Power Rod.001', me_cube)
ob_power_rod = bpy.data.objects.new('Power Rod', me_cube)
ob_icosphere_002 = bpy.data.objects.new('Icosphere.002', me_icosphere)
ob_icosphere_001 = bpy.data.objects.new('Icosphere.001', me_icosphere)
ob_icosphere = bpy.data.objects.new('Icosphere', me_icosphere)

# ---- transforms, parenting, visibility, modifiers, constraints
ob_boss1.location = (0.0, 0.0, 0.0)
ob_boss1.rotation_euler = (1.571, -0.0, 0.0)
ob_boss1.empty_image_offset = (0.0, 0.0)
ob_boss1.lineart.crease_threshold = 0.0
ob_gun_001.parent = ob_boss1
ob_gun_001.location = (-3.897, -9.226e-07, 2.25)
ob_gun_001.rotation_euler = (-5.96e-08, -1.047, -3.576e-07)
ob_gun_001.lineart.crease_threshold = 0.0
ob_shooting_point_001.parent = ob_gun_001
ob_shooting_point_001.matrix_parent_inverse = Matrix(((-0.5, 0.866, -2.904e-08, 2.839e-07), (-0.866, -0.5, -3.838e-08, 5.5), (-4.776e-08, 5.962e-09, 1.0, 2.919e-07), (0.0, 0.0, 0.0, 1.0)))
ob_shooting_point_001.location = (4.654, 2.687, 1.389)
ob_shooting_point_001.rotation_euler = (6.276e-09, 8.941e-08, 2.094)
ob_shooting_point_001.empty_display_type = 'SINGLE_ARROW'
ob_shooting_point_001.empty_image_offset = (0.0, 0.0)
ob_shooting_point_001.lineart.crease_threshold = 0.0
ob_gun_002.parent = ob_boss1
ob_gun_002.location = (2.98e-08, 0.00315, -4.5)
ob_gun_002.rotation_euler = (6.283, -3.142, -1.51e-07)
ob_gun_002.lineart.crease_threshold = 0.0
ob_shooting_point_002.parent = ob_gun_002
ob_shooting_point_002.matrix_parent_inverse = Matrix(((-1.0, -1.51e-07, 1.51e-07, 7.088e-07), (1.51e-07, -1.0, 8.742e-08, 4.5), (1.51e-07, 8.743e-08, 1.0, -0.00315), (0.0, 0.0, 0.0, 1.0)))
ob_shooting_point_002.location = (2.704e-07, 4.374, 1.392)
ob_shooting_point_002.rotation_euler = (0.0, -9.291e-08, 3.142)
ob_shooting_point_002.empty_display_type = 'SINGLE_ARROW'
ob_shooting_point_002.empty_image_offset = (0.0, 0.0)
ob_shooting_point_002.lineart.crease_threshold = 0.0
ob_gun.parent = ob_boss1
ob_gun.location = (3.897, -7.245e-07, 2.25)
ob_gun.rotation_euler = (0.0, 1.047, 1.192e-07)
ob_gun.lineart.crease_threshold = 0.0
ob_shooting_point.parent = ob_gun
ob_shooting_point.matrix_parent_inverse = Matrix(((-0.5, -0.866, -7.55e-08, 4.259e-07), (0.866, -0.5, 2.348e-08, 5.5), (-5.808e-08, -5.364e-08, 1.0, 6.243e-08), (0.0, 0.0, 0.0, 1.0)))
ob_shooting_point.location = (-4.654, 2.687, 1.389)
ob_shooting_point.rotation_euler = (-2.104e-08, -1.415e-08, -2.094)
ob_shooting_point.empty_display_type = 'SINGLE_ARROW'
ob_shooting_point.empty_image_offset = (0.0, 0.0)
ob_shooting_point.lineart.crease_threshold = 0.0
ob_power_rod_002.parent = ob_boss1
ob_power_rod_002.location = (1.461, 1.642e-07, -0.8435)
ob_power_rod_002.rotation_euler = (4.712, -2.618, -6.283)
ob_power_rod_002.lineart.crease_threshold = 0.0
ob_power_rod_001.parent = ob_boss1
ob_power_rod_001.location = (-1.461, 1.642e-07, -0.8435)
ob_power_rod_001.rotation_euler = (-1.571, -0.5236, -1.679e-07)
ob_power_rod_001.lineart.crease_threshold = 0.0
ob_power_rod.parent = ob_boss1
ob_power_rod.location = (-1.274e-07, -3.285e-07, 1.687)
ob_power_rod.rotation_euler = (-1.571, 1.571, 0.0)
ob_power_rod.lineart.crease_threshold = 0.0
ob_icosphere_002.parent = ob_boss1
ob_icosphere_002.location = (-2.598, -2.921e-07, 1.5)
ob_icosphere_002.rotation_euler = (4.712, -2.618, -6.283)
ob_icosphere_002.scale = (2.0, 2.0, 2.0)
ob_icosphere_002.lineart.crease_threshold = 0.0
ob_icosphere_001.parent = ob_boss1
ob_icosphere_001.location = (2.598, -2.921e-07, 1.5)
ob_icosphere_001.rotation_euler = (-1.571, -0.5236, -1.679e-07)
ob_icosphere_001.scale = (2.0, 2.0, 2.0)
ob_icosphere_001.lineart.crease_threshold = 0.0
ob_icosphere.parent = ob_boss1
ob_icosphere.location = (2.265e-07, 5.841e-07, -3.0)
ob_icosphere.rotation_euler = (-1.571, 1.571, 0.0)
ob_icosphere.scale = (2.0, 2.0, 2.0)
ob_icosphere.lineart.crease_threshold = 0.0

# ---- collection membership
col_collection_1.objects.link(ob_boss1)
col_collection_1.objects.link(ob_gun_001)
col_collection_1.objects.link(ob_shooting_point_001)
col_collection_1.objects.link(ob_gun_002)
col_collection_1.objects.link(ob_shooting_point_002)
col_collection_1.objects.link(ob_gun)
col_collection_1.objects.link(ob_shooting_point)
col_collection_1.objects.link(ob_power_rod_002)
col_collection_1.objects.link(ob_power_rod_001)
col_collection_1.objects.link(ob_power_rod)
col_collection_1.objects.link(ob_icosphere_002)
col_collection_1.objects.link(ob_icosphere_001)
col_collection_1.objects.link(ob_icosphere)

# ---- scene / render settings (as saved in the file)
scene.frame_start = 1; scene.frame_end = 250; scene.frame_set(1)
scene.render.engine = 'BLENDER_EEVEE_NEXT'
scene.render.image_settings.color_mode = 'RGB'
scene.render.image_settings.compression = 90
scene.render.resolution_percentage = 50
scene.render.dither_intensity = 0.0
scene.render.bake_margin = 40
scene.render.bake_bias = 0.0
scene.cycles.use_denoising = False
scene.cycles.samples = 10
scene.cycles.sampling_pattern = 'TABULATED_SOBOL'
scene.cycles.light_sampling_threshold = 0.0
scene.cycles.use_adaptive_sampling = False
scene.cycles.use_light_tree = False
scene.cycles.blur_glossy = 0.0
scene.cycles.pixel_filter_type = 'GAUSSIAN'
scene.cycles.sample_clamp_indirect = 0.0
scene.view_settings.view_transform = 'Standard'
bpy.context.view_layer.update()

# ---- added for rendering (the .blend has no active camera): camera
cam_auto = bpy.data.cameras.new('AutoCamera')
cam_auto.lens = 50.0
cam_auto.sensor_width = 36.0
cam_auto.clip_end = 1000.0
ob_auto_camera = bpy.data.objects.new('AutoCamera', cam_auto)
scene.collection.objects.link(ob_auto_camera)
ob_auto_camera.location = (14.0433, -15.9991, 11.2347)
ob_auto_camera.rotation_euler = (1.09748, -7.21219e-08, 0.694738)
scene.camera = ob_auto_camera
bpy.context.view_layer.update()
